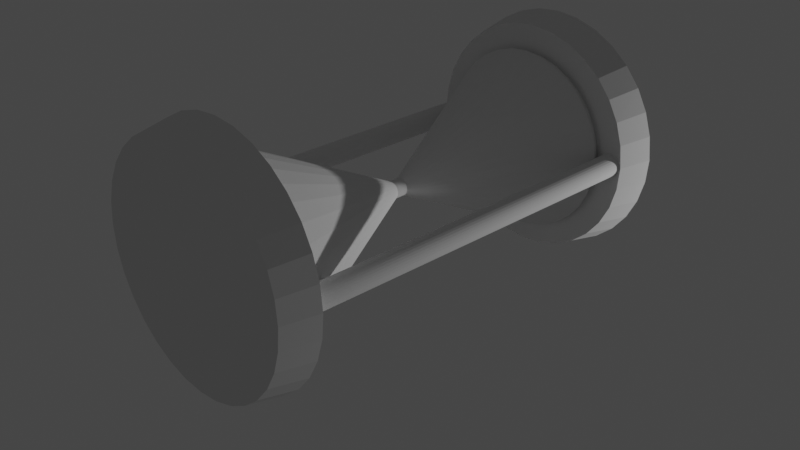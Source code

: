# Source: Stop.blend  (saved by Blender 2.82.7; exported with 4.5.12 LTS)
import bpy
from mathutils import Matrix  # noqa: F401  (used for matrix-valued properties, if any)

bpy.ops.wm.read_factory_settings(use_empty=True)
scene = bpy.context.scene
scene.name = 'Scene'

# ---- collections
col_collection = bpy.data.collections.new('Collection'); scene.collection.children.link(col_collection)

# ---- world
world_world = bpy.data.worlds.new('World'); scene.world = world_world
world_world.use_nodes = True; world_world.node_tree.nodes.clear()
_N = world_world.node_tree.nodes; _L = world_world.node_tree.links
n0 = _N.new('ShaderNodeOutputWorld'); n0.name = 'World Output'; n0.location = (300, 300)
n1 = _N.new('ShaderNodeBackground'); n1.name = 'Background'; n1.location = (10, 300)
n1.inputs[0].default_value = (0.05088, 0.05088, 0.05088, 1.0)
_L.new(n1.outputs[0], n0.inputs[0])
n0.is_active_output = True
world_world.color = (0.05088, 0.05088, 0.05088)
world_world.use_sun_shadow = False
world_world.sun_shadow_jitter_overblur = 0.0

# ---- cameras
cam_camera = bpy.data.cameras.new('Camera')
cam_camera.clip_end = 100.0
cam_camera.ortho_scale = 7.314

# ---- lights
light_light = bpy.data.lights.new('Light', 'POINT')
light_light.transmission_factor = 0.0
light_light.energy = 1000.0
light_light.shadow_soft_size = 0.1
light_light.shadow_maximum_resolution = 0.006
light_light.use_absolute_resolution = True

# ---- meshes
me_cone = bpy.data.meshes.new('Cone')
me_cone.from_pydata([(0.0, -0.9927, -1.007), (0.1951, -0.9928, -0.9881), (0.3827, -0.9932, -0.9312), (0.5556, -0.9939, -0.8388), (0.7071, -0.9948, -0.7144), (0.8315, -0.9959, -0.5629), (0.9239, -0.9972, -0.39), (0.9808, -0.9985, -0.2024), (1.0, -1.0, -0.007319), (0.9808, -1.001, 0.1878), (0.9239, -1.003, 0.3754), (0.8315, -1.004, 0.5482), (0.7071, -1.005, 0.6998), (0.5556, -1.006, 0.8241), (0.3827, -1.007, 0.9165), (0.1951, -1.007, 0.9734), (-3.258e-07, -1.007, 0.9927), (-0.1951, -1.007, 0.9734), (-0.3827, -1.007, 0.9165), (-0.5556, -1.006, 0.8241), (-0.7071, -1.005, 0.6998), (-0.8315, -1.004, 0.5482), (-0.9239, -1.003, 0.3754), (0.0, 1.0, 0.007319), (-0.9808, -1.001, 0.1878), (-1.0, -1.0, -0.007319), (-0.9808, -0.9985, -0.2024), (-0.9239, -0.9972, -0.39), (-0.8315, -0.9959, -0.5629), (-0.7071, -0.9948, -0.7144), (-0.5556, -0.9939, -0.8388), (-0.3827, -0.9932, -0.9312), (-0.1951, -0.9928, -0.9881), (7.451e-09, -1.454, -0.6188), (-1.723e-08, -1.061, -1.008), (0.1951, -1.061, -0.9886), (0.1186, -1.454, -0.6071), (0.3827, -1.062, -0.9317), (0.2327, -1.454, -0.5725), (0.5556, -1.063, -0.8393), (0.3379, -1.455, -0.5163), (0.7071, -1.063, -0.7149), (0.43, -1.455, -0.4407), (0.8315, -1.065, -0.5634), (0.5057, -1.456, -0.3485), (0.9239, -1.066, -0.3905), (0.5619, -1.457, -0.2434), (0.9808, -1.067, -0.2029), (0.5965, -1.458, -0.1293), (1.0, -1.069, -0.007821), (0.6082, -1.459, -0.01067), (0.9808, -1.07, 0.1873), (0.5965, -1.459, 0.108), (0.9239, -1.071, 0.3749), (0.5619, -1.46, 0.2221), (0.8315, -1.073, 0.5477), (0.5057, -1.461, 0.3272), (0.7071, -1.074, 0.6993), (0.43, -1.462, 0.4193), (0.5556, -1.075, 0.8236), (0.3379, -1.462, 0.495), (0.3827, -1.075, 0.916), (0.2327, -1.463, 0.5512), (0.1951, -1.076, 0.9729), (0.1186, -1.463, 0.5858), (-3.431e-07, -1.076, 0.9922), (-7.823e-08, -1.463, 0.5975), (-0.1951, -1.076, 0.9729), (-0.1186, -1.463, 0.5858), (-0.3827, -1.075, 0.916), (-0.2327, -1.463, 0.5512), (-0.5556, -1.075, 0.8236), (-0.3379, -1.462, 0.495), (-0.7071, -1.074, 0.6993), (-0.43, -1.462, 0.4193), (-0.8315, -1.073, 0.5477), (-0.5057, -1.461, 0.3272), (-0.9239, -1.071, 0.3749), (-0.5619, -1.46, 0.2221), (-0.9808, -1.07, 0.1873), (-0.5965, -1.459, 0.108), (-1.0, -1.069, -0.007822), (-0.6082, -1.459, -0.01068), (-0.9808, -1.067, -0.2029), (-0.5965, -1.458, -0.1293), (-0.9239, -1.066, -0.3905), (-0.5619, -1.457, -0.2434), (-0.8315, -1.065, -0.5634), (-0.5057, -1.456, -0.3485), (-0.7071, -1.063, -0.7149), (-0.43, -1.455, -0.4407), (-0.5556, -1.063, -0.8393), (-0.3379, -1.455, -0.5163), (-0.3827, -1.062, -0.9317), (-0.2327, -1.454, -0.5725), (-0.1951, -1.061, -0.9886), (-0.1186, -1.454, -0.6071), (-0.005297, 2.772, -0.9797), (-0.2004, 2.77, -0.9605), (-0.388, 2.769, -0.9036), (-0.5609, 2.767, -0.8112), (-0.7124, 2.766, -0.6869), (-0.8368, 2.764, -0.5354), (-0.9292, 2.762, -0.3625), (-0.9861, 2.76, -0.1749), (-1.005, 2.759, 0.02019), (-0.9861, 2.758, 0.2153), (-0.9292, 2.757, 0.4029), (-0.8368, 2.756, 0.5758), (-0.7124, 2.755, 0.7273), (-0.5609, 2.755, 0.8517), (-0.388, 2.755, 0.9441), (-0.2004, 2.756, 1.001), (-0.005297, 2.757, 1.02), (0.1898, 2.758, 1.001), (0.3774, 2.759, 0.9441), (0.5503, 2.761, 0.8517), (0.7018, 2.763, 0.7273), (0.8262, 2.765, 0.5758), (0.9186, 2.766, 0.4029), (0.005297, 0.7643, 0.005594), (0.9755, 2.768, 0.2154), (0.9947, 2.769, 0.02027), (0.9755, 2.771, -0.1748), (0.9186, 2.772, -0.3624), (0.8262, 2.773, -0.5353), (0.7018, 2.773, -0.6868), (0.5503, 2.773, -0.8112), (0.3774, 2.773, -0.9036), (0.1898, 2.772, -0.9605), (-0.005758, 3.158, -0.7885), (-0.003804, 2.79, -0.9796), (-0.1989, 2.789, -0.9604), (-0.1641, 3.157, -0.7729), (-0.3865, 2.788, -0.9035), (-0.3163, 3.156, -0.7267), (-0.5594, 2.786, -0.8111), (-0.4566, 3.155, -0.6517), (-0.7109, 2.785, -0.6867), (-0.5796, 3.153, -0.5508), (-0.8353, 2.783, -0.5352), (-0.6806, 3.152, -0.4278), (-0.9277, 2.781, -0.3623), (-0.7556, 3.15, -0.2875), (-0.9846, 2.779, -0.1748), (-0.8017, 3.149, -0.1353), (-1.004, 2.778, 0.02033), (-0.8173, 3.148, 0.02304), (-0.9846, 2.777, 0.2154), (-0.8017, 3.147, 0.1814), (-0.9277, 2.775, 0.403), (-0.7556, 3.146, 0.3336), (-0.8353, 2.775, 0.5759), (-0.6806, 3.145, 0.4739), (-0.7109, 2.774, 0.7274), (-0.5796, 3.145, 0.5969), (-0.5594, 2.774, 0.8518), (-0.4566, 3.145, 0.6978), (-0.3865, 2.774, 0.9442), (-0.3163, 3.145, 0.7728), (-0.1989, 2.775, 1.001), (-0.1641, 3.145, 0.819), (-0.003803, 2.776, 1.02), (-0.005758, 3.146, 0.8346), (0.1913, 2.777, 1.001), (0.1526, 3.147, 0.8191), (0.3789, 2.778, 0.9442), (0.3048, 3.148, 0.7729), (0.5518, 2.78, 0.8518), (0.4451, 3.15, 0.6979), (0.7033, 2.782, 0.7275), (0.5681, 3.151, 0.597), (0.8277, 2.784, 0.576), (0.669, 3.152, 0.474), (0.9201, 2.785, 0.4031), (0.744, 3.154, 0.3337), (0.977, 2.787, 0.2155), (0.7902, 3.155, 0.1814), (0.9962, 2.788, 0.02041), (0.8058, 3.156, 0.0231), (0.977, 2.79, -0.1747), (0.7902, 3.157, -0.1352), (0.9201, 2.791, -0.3623), (0.744, 3.158, -0.2875), (0.8277, 2.792, -0.5352), (0.669, 3.159, -0.4278), (0.7033, 2.792, -0.6867), (0.5681, 3.159, -0.5508), (0.5518, 2.792, -0.8111), (0.4451, 3.159, -0.6517), (0.3789, 2.792, -0.9035), (0.3048, 3.159, -0.7267), (0.1913, 2.791, -0.9604), (0.1526, 3.159, -0.7729), (0.0, 0.7754, -0.08621), (0.0, 0.9592, -0.08487), (0.01793, 0.7754, -0.08445), (0.01793, 0.9592, -0.0831), (0.03516, 0.7754, -0.07922), (0.03516, 0.9591, -0.07787), (0.05105, 0.7753, -0.07073), (0.05105, 0.9591, -0.06938), (0.06497, 0.7752, -0.0593), (0.06497, 0.959, -0.05796), (0.0764, 0.7751, -0.04538), (0.0764, 0.9589, -0.04403), (0.08489, 0.775, -0.02949), (0.08489, 0.9588, -0.02815), (0.09012, 0.7749, -0.01226), (0.09012, 0.9586, -0.01091), (0.09189, 0.7747, 0.00567), (0.09189, 0.9585, 0.007015), (0.09012, 0.7746, 0.0236), (0.09012, 0.9584, 0.02494), (0.08489, 0.7745, 0.04083), (0.08489, 0.9583, 0.04218), (0.0764, 0.7744, 0.05672), (0.0764, 0.9581, 0.05806), (0.06497, 0.7743, 0.07064), (0.06497, 0.958, 0.07199), (0.05105, 0.7742, 0.08207), (0.05105, 0.958, 0.08341), (0.03516, 0.7741, 0.09056), (0.03516, 0.9579, 0.09191), (0.01793, 0.7741, 0.09579), (0.01793, 0.9579, 0.09713), (-2.994e-08, 0.7741, 0.09755), (-2.994e-08, 0.9578, 0.0989), (-0.01793, 0.7741, 0.09579), (-0.01793, 0.9579, 0.09713), (-0.03516, 0.7741, 0.09056), (-0.03516, 0.9579, 0.0919), (-0.05105, 0.7742, 0.08207), (-0.05105, 0.958, 0.08341), (-0.06497, 0.7743, 0.07064), (-0.06497, 0.958, 0.07199), (-0.0764, 0.7744, 0.05672), (-0.0764, 0.9581, 0.05806), (-0.08489, 0.7745, 0.04083), (-0.08489, 0.9583, 0.04218), (-0.09012, 0.7746, 0.0236), (-0.09012, 0.9584, 0.02494), (-0.09189, 0.7747, 0.00567), (-0.09189, 0.9585, 0.007015), (-0.09012, 0.7749, -0.01226), (-0.09012, 0.9586, -0.01091), (-0.08489, 0.775, -0.02949), (-0.08489, 0.9588, -0.02815), (-0.0764, 0.7751, -0.04538), (-0.0764, 0.9589, -0.04403), (-0.06497, 0.7752, -0.0593), (-0.06497, 0.959, -0.05796), (-0.05105, 0.7753, -0.07073), (-0.05105, 0.9591, -0.06938), (-0.03516, 0.7754, -0.07922), (-0.03516, 0.9591, -0.07787), (-0.01793, 0.7754, -0.08445), (-0.01793, 0.9592, -0.0831), (-1.378e-08, -1.566, -1.269), (-1.65e-08, -1.168, -1.344), (0.2453, -1.567, -1.245), (0.2604, -1.168, -1.318), (0.4812, -1.567, -1.173), (0.5109, -1.169, -1.242), (0.6986, -1.568, -1.057), (0.7417, -1.17, -1.119), (0.8891, -1.569, -0.9006), (0.944, -1.171, -0.9526), (1.045, -1.57, -0.7101), (1.11, -1.172, -0.7503), (1.162, -1.572, -0.4927), (1.233, -1.174, -0.5195), (1.233, -1.574, -0.2568), (1.309, -1.176, -0.2691), (1.257, -1.576, -0.01153), (1.335, -1.178, -0.008621), (1.233, -1.577, 0.2338), (1.309, -1.18, 0.2518), (1.162, -1.579, 0.4696), (1.233, -1.182, 0.5023), (1.045, -1.581, 0.687), (1.11, -1.183, 0.7331), (0.8891, -1.582, 0.8776), (0.944, -1.185, 0.9354), (0.6986, -1.583, 1.034), (0.7417, -1.186, 1.101), (0.4812, -1.584, 1.15), (0.5109, -1.187, 1.225), (0.2453, -1.585, 1.222), (0.2604, -1.187, 1.301), (-4.235e-07, -1.585, 1.246), (-4.515e-07, -1.188, 1.326), (-0.2453, -1.585, 1.222), (-0.2605, -1.187, 1.301), (-0.4812, -1.584, 1.15), (-0.5109, -1.187, 1.225), (-0.6986, -1.583, 1.034), (-0.7417, -1.186, 1.101), (-0.8891, -1.582, 0.8776), (-0.944, -1.185, 0.9354), (-1.045, -1.581, 0.687), (-1.11, -1.183, 0.7331), (-1.162, -1.579, 0.4696), (-1.233, -1.182, 0.5023), (-1.233, -1.577, 0.2338), (-1.309, -1.18, 0.2518), (-1.257, -1.576, -0.01153), (-1.335, -1.178, -0.008622), (-1.233, -1.574, -0.2568), (-1.309, -1.176, -0.2691), (-1.162, -1.572, -0.4927), (-1.233, -1.174, -0.5195), (-1.045, -1.57, -0.7101), (-1.11, -1.172, -0.7503), (-0.8891, -1.569, -0.9006), (-0.944, -1.171, -0.9526), (-0.6986, -1.568, -1.057), (-0.7417, -1.17, -1.119), (-0.4812, -1.567, -1.173), (-0.5109, -1.169, -1.242), (-0.2453, -1.567, -1.245), (-0.2604, -1.168, -1.318), (1.114, -1.214, -0.1315), (1.114, 3.017, -0.1005), (1.138, -1.214, -0.1291), (1.138, 3.017, -0.09818), (1.161, -1.214, -0.1222), (1.161, 3.017, -0.0912), (1.182, -1.214, -0.1108), (1.182, 3.017, -0.07987), (1.201, -1.215, -0.09559), (1.201, 3.017, -0.06462), (1.216, -1.215, -0.07701), (1.216, 3.017, -0.04604), (1.227, -1.215, -0.05581), (1.227, 3.016, -0.02485), (1.234, -1.215, -0.03281), (1.234, 3.016, -0.001846), (1.237, -1.215, -0.008894), (1.237, 3.016, 0.02207), (1.234, -1.215, 0.01503), (1.234, 3.016, 0.04599), (1.227, -1.216, 0.03803), (1.227, 3.016, 0.06899), (1.216, -1.216, 0.05922), (1.216, 3.016, 0.09019), (1.201, -1.216, 0.0778), (1.201, 3.015, 0.1088), (1.182, -1.216, 0.09305), (1.182, 3.015, 0.124), (1.161, -1.216, 0.1044), (1.161, 3.015, 0.1353), (1.138, -1.216, 0.1114), (1.138, 3.015, 0.1423), (1.114, -1.216, 0.1137), (1.114, 3.015, 0.1447), (1.09, -1.216, 0.1114), (1.09, 3.015, 0.1423), (1.067, -1.216, 0.1044), (1.067, 3.015, 0.1353), (1.046, -1.216, 0.09305), (1.046, 3.015, 0.124), (1.027, -1.216, 0.0778), (1.027, 3.015, 0.1088), (1.012, -1.216, 0.05922), (1.012, 3.016, 0.09019), (1.001, -1.216, 0.03803), (1.001, 3.016, 0.06899), (0.9938, -1.215, 0.01503), (0.9938, 3.016, 0.04599), (0.9915, -1.215, -0.008894), (0.9915, 3.016, 0.02207), (0.9938, -1.215, -0.03281), (0.9938, 3.016, -0.001846), (1.001, -1.215, -0.05581), (1.001, 3.016, -0.02485), (1.012, -1.215, -0.07701), (1.012, 3.017, -0.04604), (1.027, -1.215, -0.09559), (1.027, 3.017, -0.06462), (1.046, -1.214, -0.1108), (1.046, 3.017, -0.07987), (1.067, -1.214, -0.1222), (1.067, 3.017, -0.0912), (1.09, -1.214, -0.1291), (1.09, 3.017, -0.09818), (-1.105, -1.214, -0.1315), (-1.105, 3.017, -0.1005), (-1.081, -1.214, -0.1291), (-1.081, 3.017, -0.09818), (-1.058, -1.214, -0.1222), (-1.058, 3.017, -0.0912), (-1.037, -1.214, -0.1108), (-1.037, 3.017, -0.07987), (-1.019, -1.215, -0.09559), (-1.019, 3.017, -0.06462), (-1.003, -1.215, -0.07701), (-1.003, 3.017, -0.04604), (-0.992, -1.215, -0.05581), (-0.992, 3.016, -0.02485), (-0.985, -1.215, -0.03281), (-0.985, 3.016, -0.001846), (-0.9827, -1.215, -0.008894), (-0.9827, 3.016, 0.02207), (-0.985, -1.215, 0.01503), (-0.985, 3.016, 0.04599), (-0.992, -1.216, 0.03803), (-0.992, 3.016, 0.06899), (-1.003, -1.216, 0.05922), (-1.003, 3.016, 0.09019), (-1.019, -1.216, 0.0778), (-1.019, 3.015, 0.1088), (-1.037, -1.216, 0.09305), (-1.037, 3.015, 0.124), (-1.058, -1.216, 0.1044), (-1.058, 3.015, 0.1353), (-1.081, -1.216, 0.1114), (-1.081, 3.015, 0.1423), (-1.105, -1.216, 0.1137), (-1.105, 3.015, 0.1447), (-1.129, -1.216, 0.1114), (-1.129, 3.015, 0.1423), (-1.152, -1.216, 0.1044), (-1.152, 3.015, 0.1353), (-1.173, -1.216, 0.09305), (-1.173, 3.015, 0.124), (-1.192, -1.216, 0.0778), (-1.192, 3.015, 0.1088), (-1.207, -1.216, 0.05922), (-1.207, 3.016, 0.09019), (-1.219, -1.216, 0.03803), (-1.219, 3.016, 0.06899), (-1.226, -1.215, 0.01503), (-1.226, 3.016, 0.04599), (-1.228, -1.215, -0.008894), (-1.228, 3.016, 0.02207), (-1.226, -1.215, -0.03281), (-1.226, 3.016, -0.001846), (-1.219, -1.215, -0.05581), (-1.219, 3.016, -0.02485), (-1.207, -1.215, -0.07701), (-1.207, 3.017, -0.04604), (-1.192, -1.215, -0.09559), (-1.192, 3.017, -0.06462), (-1.173, -1.214, -0.1108), (-1.173, 3.017, -0.07987), (-1.152, -1.214, -0.1222), (-1.152, 3.017, -0.0912), (-1.129, -1.214, -0.1291), (-1.129, 3.017, -0.09818), (-1.378e-08, 2.882, -1.236), (-1.65e-08, 3.281, -1.311), (0.2453, 2.882, -1.212), (0.2604, 3.281, -1.285), (0.4812, 2.882, -1.141), (0.5109, 3.28, -1.209), (0.6986, 2.881, -1.024), (0.7417, 3.279, -1.086), (0.8891, 2.88, -0.8681), (0.944, 3.278, -0.92), (1.045, 2.878, -0.6775), (1.11, 3.276, -0.7177), (1.162, 2.877, -0.4601), (1.233, 3.275, -0.4869), (1.233, 2.875, -0.2243), (1.309, 3.273, -0.2365), (1.257, 2.873, 0.02103), (1.335, 3.271, 0.02394), (1.233, 2.871, 0.2663), (1.309, 3.269, 0.2844), (1.162, 2.87, 0.5022), (1.233, 3.267, 0.5348), (1.045, 2.868, 0.7196), (1.11, 3.266, 0.7656), (0.8891, 2.867, 0.9101), (0.944, 3.264, 0.9679), (0.6986, 2.866, 1.066), (0.7417, 3.263, 1.134), (0.4812, 2.865, 1.183), (0.5109, 3.262, 1.257), (0.2453, 2.864, 1.254), (0.2604, 3.261, 1.333), (-4.235e-07, 2.864, 1.278), (-4.515e-07, 3.261, 1.359), (-0.2453, 2.864, 1.254), (-0.2605, 3.261, 1.333), (-0.4812, 2.865, 1.183), (-0.5109, 3.262, 1.257), (-0.6986, 2.866, 1.066), (-0.7417, 3.263, 1.134), (-0.8891, 2.867, 0.9101), (-0.944, 3.264, 0.9679), (-1.045, 2.868, 0.7196), (-1.11, 3.266, 0.7656), (-1.162, 2.87, 0.5022), (-1.233, 3.267, 0.5348), (-1.233, 2.871, 0.2663), (-1.309, 3.269, 0.2844), (-1.257, 2.873, 0.02103), (-1.335, 3.271, 0.02394), (-1.233, 2.875, -0.2243), (-1.309, 3.273, -0.2365), (-1.162, 2.877, -0.4601), (-1.233, 3.275, -0.4869), (-1.045, 2.878, -0.6775), (-1.11, 3.276, -0.7177), (-0.8891, 2.88, -0.8681), (-0.944, 3.278, -0.92), (-0.6986, 2.881, -1.024), (-0.7417, 3.279, -1.086), (-0.4812, 2.882, -1.141), (-0.5109, 3.28, -1.209), (-0.2453, 2.882, -1.212), (-0.2604, 3.281, -1.285)], [], [(0, 23, 1), (1, 23, 2), (2, 23, 3), (3, 23, 4), (4, 23, 5), (5, 23, 6), (6, 23, 7), (7, 23, 8), (8, 23, 9), (9, 23, 10), (10, 23, 11), (11, 23, 12), (12, 23, 13), (13, 23, 14), (14, 23, 15), (15, 23, 16), (16, 23, 17), (17, 23, 18), (18, 23, 19), (19, 23, 20), (20, 23, 21), (21, 23, 22), (22, 23, 24), (24, 23, 25), (25, 23, 26), (26, 23, 27), (27, 23, 28), (28, 23, 29), (29, 23, 30), (30, 23, 31), (31, 23, 32), (32, 23, 0), (15, 16, 65, 63), (32, 0, 34, 95), (29, 30, 91, 89), (22, 24, 79, 77), (2, 3, 39, 37), (9, 10, 53, 51), (16, 17, 67, 65), (30, 31, 93, 91), (3, 4, 41, 39), (10, 11, 55, 53), (24, 25, 81, 79), (17, 18, 69, 67), (31, 32, 95, 93), (4, 5, 43, 41), (11, 12, 57, 55), (25, 26, 83, 81), (18, 19, 71, 69), (5, 6, 45, 43), (1, 2, 37, 35), (12, 13, 59, 57), (26, 27, 85, 83), (19, 20, 73, 71), (6, 7, 47, 45), (13, 14, 61, 59), (27, 28, 87, 85), (20, 21, 75, 73), (7, 8, 49, 47), (33, 36, 38, 40, 42, 44, 46, 48, 50, 52, 54, 56, 58, 60, 62, 64, 66, 68, 70, 72, 74, 76, 78, 80, 82, 84, 86, 88, 90, 92, 94, 96), (14, 15, 63, 61), (28, 29, 89, 87), (21, 22, 77, 75), (8, 9, 51, 49), (34, 35, 36, 33), (35, 37, 38, 36), (37, 39, 40, 38), (39, 41, 42, 40), (41, 43, 44, 42), (43, 45, 46, 44), (45, 47, 48, 46), (47, 49, 50, 48), (49, 51, 52, 50), (51, 53, 54, 52), (53, 55, 56, 54), (55, 57, 58, 56), (57, 59, 60, 58), (59, 61, 62, 60), (61, 63, 64, 62), (63, 65, 66, 64), (65, 67, 68, 66), (67, 69, 70, 68), (69, 71, 72, 70), (71, 73, 74, 72), (73, 75, 76, 74), (75, 77, 78, 76), (77, 79, 80, 78), (79, 81, 82, 80), (81, 83, 84, 82), (83, 85, 86, 84), (85, 87, 88, 86), (87, 89, 90, 88), (89, 91, 92, 90), (91, 93, 94, 92), (93, 95, 96, 94), (95, 34, 33, 96), (0, 1, 35, 34), (97, 120, 98), (98, 120, 99), (99, 120, 100), (100, 120, 101), (101, 120, 102), (102, 120, 103), (103, 120, 104), (104, 120, 105), (105, 120, 106), (106, 120, 107), (107, 120, 108), (108, 120, 109), (109, 120, 110), (110, 120, 111), (111, 120, 112), (112, 120, 113), (113, 120, 114), (114, 120, 115), (115, 120, 116), (116, 120, 117), (117, 120, 118), (118, 120, 119), (119, 120, 121), (121, 120, 122), (122, 120, 123), (123, 120, 124), (124, 120, 125), (125, 120, 126), (126, 120, 127), (127, 120, 128), (128, 120, 129), (129, 120, 97), (112, 113, 162, 160), (129, 97, 131, 192), (126, 127, 188, 186), (119, 121, 176, 174), (99, 100, 136, 134), (106, 107, 150, 148), (113, 114, 164, 162), (127, 128, 190, 188), (100, 101, 138, 136), (107, 108, 152, 150), (121, 122, 178, 176), (114, 115, 166, 164), (128, 129, 192, 190), (101, 102, 140, 138), (108, 109, 154, 152), (122, 123, 180, 178), (115, 116, 168, 166), (102, 103, 142, 140), (98, 99, 134, 132), (109, 110, 156, 154), (123, 124, 182, 180), (116, 117, 170, 168), (103, 104, 144, 142), (110, 111, 158, 156), (124, 125, 184, 182), (117, 118, 172, 170), (104, 105, 146, 144), (130, 133, 135, 137, 139, 141, 143, 145, 147, 149, 151, 153, 155, 157, 159, 161, 163, 165, 167, 169, 171, 173, 175, 177, 179, 181, 183, 185, 187, 189, 191, 193), (111, 112, 160, 158), (125, 126, 186, 184), (118, 119, 174, 172), (105, 106, 148, 146), (131, 132, 133, 130), (132, 134, 135, 133), (134, 136, 137, 135), (136, 138, 139, 137), (138, 140, 141, 139), (140, 142, 143, 141), (142, 144, 145, 143), (144, 146, 147, 145), (146, 148, 149, 147), (148, 150, 151, 149), (150, 152, 153, 151), (152, 154, 155, 153), (154, 156, 157, 155), (156, 158, 159, 157), (158, 160, 161, 159), (160, 162, 163, 161), (162, 164, 165, 163), (164, 166, 167, 165), (166, 168, 169, 167), (168, 170, 171, 169), (170, 172, 173, 171), (172, 174, 175, 173), (174, 176, 177, 175), (176, 178, 179, 177), (178, 180, 181, 179), (180, 182, 183, 181), (182, 184, 185, 183), (184, 186, 187, 185), (186, 188, 189, 187), (188, 190, 191, 189), (190, 192, 193, 191), (192, 131, 130, 193), (97, 98, 132, 131), (194, 195, 197, 196), (196, 197, 199, 198), (198, 199, 201, 200), (200, 201, 203, 202), (202, 203, 205, 204), (204, 205, 207, 206), (206, 207, 209, 208), (208, 209, 211, 210), (210, 211, 213, 212), (212, 213, 215, 214), (214, 215, 217, 216), (216, 217, 219, 218), (218, 219, 221, 220), (220, 221, 223, 222), (222, 223, 225, 224), (224, 225, 227, 226), (226, 227, 229, 228), (228, 229, 231, 230), (230, 231, 233, 232), (232, 233, 235, 234), (234, 235, 237, 236), (236, 237, 239, 238), (238, 239, 241, 240), (240, 241, 243, 242), (242, 243, 245, 244), (244, 245, 247, 246), (246, 247, 249, 248), (248, 249, 251, 250), (250, 251, 253, 252), (252, 253, 255, 254), (197, 195, 257, 255, 253, 251, 249, 247, 245, 243, 241, 239, 237, 235, 233, 231, 229, 227, 225, 223, 221, 219, 217, 215, 213, 211, 209, 207, 205, 203, 201, 199), (254, 255, 257, 256), (256, 257, 195, 194), (194, 196, 198, 200, 202, 204, 206, 208, 210, 212, 214, 216, 218, 220, 222, 224, 226, 228, 230, 232, 234, 236, 238, 240, 242, 244, 246, 248, 250, 252, 254, 256), (258, 259, 261, 260), (260, 261, 263, 262), (262, 263, 265, 264), (264, 265, 267, 266), (266, 267, 269, 268), (268, 269, 271, 270), (270, 271, 273, 272), (272, 273, 275, 274), (274, 275, 277, 276), (276, 277, 279, 278), (278, 279, 281, 280), (280, 281, 283, 282), (282, 283, 285, 284), (284, 285, 287, 286), (286, 287, 289, 288), (288, 289, 291, 290), (290, 291, 293, 292), (292, 293, 295, 294), (294, 295, 297, 296), (296, 297, 299, 298), (298, 299, 301, 300), (300, 301, 303, 302), (302, 303, 305, 304), (304, 305, 307, 306), (306, 307, 309, 308), (308, 309, 311, 310), (310, 311, 313, 312), (312, 313, 315, 314), (314, 315, 317, 316), (316, 317, 319, 318), (261, 259, 321, 319, 317, 315, 313, 311, 309, 307, 305, 303, 301, 299, 297, 295, 293, 291, 289, 287, 285, 283, 281, 279, 277, 275, 273, 271, 269, 267, 265, 263), (318, 319, 321, 320), (320, 321, 259, 258), (258, 260, 262, 264, 266, 268, 270, 272, 274, 276, 278, 280, 282, 284, 286, 288, 290, 292, 294, 296, 298, 300, 302, 304, 306, 308, 310, 312, 314, 316, 318, 320), (322, 323, 325, 324), (324, 325, 327, 326), (326, 327, 329, 328), (328, 329, 331, 330), (330, 331, 333, 332), (332, 333, 335, 334), (334, 335, 337, 336), (336, 337, 339, 338), (338, 339, 341, 340), (340, 341, 343, 342), (342, 343, 345, 344), (344, 345, 347, 346), (346, 347, 349, 348), (348, 349, 351, 350), (350, 351, 353, 352), (352, 353, 355, 354), (354, 355, 357, 356), (356, 357, 359, 358), (358, 359, 361, 360), (360, 361, 363, 362), (362, 363, 365, 364), (364, 365, 367, 366), (366, 367, 369, 368), (368, 369, 371, 370), (370, 371, 373, 372), (372, 373, 375, 374), (374, 375, 377, 376), (376, 377, 379, 378), (378, 379, 381, 380), (380, 381, 383, 382), (325, 323, 385, 383, 381, 379, 377, 375, 373, 371, 369, 367, 365, 363, 361, 359, 357, 355, 353, 351, 349, 347, 345, 343, 341, 339, 337, 335, 333, 331, 329, 327), (382, 383, 385, 384), (384, 385, 323, 322), (322, 324, 326, 328, 330, 332, 334, 336, 338, 340, 342, 344, 346, 348, 350, 352, 354, 356, 358, 360, 362, 364, 366, 368, 370, 372, 374, 376, 378, 380, 382, 384), (386, 387, 389, 388), (388, 389, 391, 390), (390, 391, 393, 392), (392, 393, 395, 394), (394, 395, 397, 396), (396, 397, 399, 398), (398, 399, 401, 400), (400, 401, 403, 402), (402, 403, 405, 404), (404, 405, 407, 406), (406, 407, 409, 408), (408, 409, 411, 410), (410, 411, 413, 412), (412, 413, 415, 414), (414, 415, 417, 416), (416, 417, 419, 418), (418, 419, 421, 420), (420, 421, 423, 422), (422, 423, 425, 424), (424, 425, 427, 426), (426, 427, 429, 428), (428, 429, 431, 430), (430, 431, 433, 432), (432, 433, 435, 434), (434, 435, 437, 436), (436, 437, 439, 438), (438, 439, 441, 440), (440, 441, 443, 442), (442, 443, 445, 444), (444, 445, 447, 446), (389, 387, 449, 447, 445, 443, 441, 439, 437, 435, 433, 431, 429, 427, 425, 423, 421, 419, 417, 415, 413, 411, 409, 407, 405, 403, 401, 399, 397, 395, 393, 391), (446, 447, 449, 448), (448, 449, 387, 386), (386, 388, 390, 392, 394, 396, 398, 400, 402, 404, 406, 408, 410, 412, 414, 416, 418, 420, 422, 424, 426, 428, 430, 432, 434, 436, 438, 440, 442, 444, 446, 448), (450, 451, 453, 452), (452, 453, 455, 454), (454, 455, 457, 456), (456, 457, 459, 458), (458, 459, 461, 460), (460, 461, 463, 462), (462, 463, 465, 464), (464, 465, 467, 466), (466, 467, 469, 468), (468, 469, 471, 470), (470, 471, 473, 472), (472, 473, 475, 474), (474, 475, 477, 476), (476, 477, 479, 478), (478, 479, 481, 480), (480, 481, 483, 482), (482, 483, 485, 484), (484, 485, 487, 486), (486, 487, 489, 488), (488, 489, 491, 490), (490, 491, 493, 492), (492, 493, 495, 494), (494, 495, 497, 496), (496, 497, 499, 498), (498, 499, 501, 500), (500, 501, 503, 502), (502, 503, 505, 504), (504, 505, 507, 506), (506, 507, 509, 508), (508, 509, 511, 510), (453, 451, 513, 511, 509, 507, 505, 503, 501, 499, 497, 495, 493, 491, 489, 487, 485, 483, 481, 479, 477, 475, 473, 471, 469, 467, 465, 463, 461, 459, 457, 455), (510, 511, 513, 512), (512, 513, 451, 450), (450, 452, 454, 456, 458, 460, 462, 464, 466, 468, 470, 472, 474, 476, 478, 480, 482, 484, 486, 488, 490, 492, 494, 496, 498, 500, 502, 504, 506, 508, 510, 512)])
_uv = me_cone.uv_layers.new(name='UVMap')
_uv.uv.foreach_set('vector', [0.25, 0.49, 0.25, 0.25, 0.2968, 0.4854, 0.2968, 0.4854, 0.25, 0.25, 0.3418, 0.4717, 0.3418, 0.4717, 0.25, 0.25, 0.3833, 0.4496, 0.3833, 0.4496, 0.25, 0.25, 0.4197, 0.4197, 0.4197, 0.4197, 0.25, 0.25, 0.4496, 0.3833, 0.4496, 0.3833, 0.25, 0.25, 0.4717, 0.3418, 0.4717, 0.3418, 0.25, 0.25, 0.4854, 0.2968, 0.4854, 0.2968, 0.25, 0.25, 0.49, 0.25, 0.49, 0.25, 0.25, 0.25, 0.4854, 0.2032, 0.4854, 0.2032, 0.25, 0.25, 0.4717, 0.1582, 0.4717, 0.1582, 0.25, 0.25, 0.4496, 0.1167, 0.4496, 0.1167, 0.25, 0.25, 0.4197, 0.08029, 0.4197, 0.08029, 0.25, 0.25, 0.3833, 0.05045, 0.3833, 0.05045, 0.25, 0.25, 0.3418, 0.02827, 0.3418, 0.02827, 0.25, 0.25, 0.2968, 0.01461, 0.2968, 0.01461, 0.25, 0.25, 0.25, 0.01, 0.25, 0.01, 0.25, 0.25, 0.2032, 0.01461, 0.2032, 0.01461, 0.25, 0.25, 0.1582, 0.02827, 0.1582, 0.02827, 0.25, 0.25, 0.1167, 0.05045, 0.1167, 0.05045, 0.25, 0.25, 0.08029, 0.08029, 0.08029, 0.08029, 0.25, 0.25, 0.05045, 0.1167, 0.05045, 0.1167, 0.25, 0.25, 0.02827, 0.1582, 0.02827, 0.1582, 0.25, 0.25, 0.01461, 0.2032, 0.01461, 0.2032, 0.25, 0.25, 0.01, 0.25, 0.01, 0.25, 0.25, 0.25, 0.01461, 0.2968, 0.01461, 0.2968, 0.25, 0.25, 0.02827, 0.3418, 0.02827, 0.3418, 0.25, 0.25, 0.05045, 0.3833, 0.05045, 0.3833, 0.25, 0.25, 0.08029, 0.4197, 0.08029, 0.4197, 0.25, 0.25, 0.1167, 0.4496, 0.1167, 0.4496, 0.25, 0.25, 0.1582, 0.4717, 0.1582, 0.4717, 0.25, 0.25, 0.2032, 0.4854, 0.2032, 0.4854, 0.25, 0.25, 0.25, 0.49, 0.2968, 0.01461, 0.25, 0.01, 0.25, 0.01, 0.2968, 0.01461, 0.2032, 0.4854, 0.25, 0.49, 0.25, 0.49, 0.2032, 0.4854, 0.08029, 0.4197, 0.1167, 0.4496, 0.1167, 0.4496, 0.08029, 0.4197, 0.02827, 0.1582, 0.01461, 0.2032, 0.01461, 0.2032, 0.02827, 0.1582, 0.3418, 0.4717, 0.3833, 0.4496, 0.3833, 0.4496, 0.3418, 0.4717, 0.4854, 0.2032, 0.4717, 0.1582, 0.4717, 0.1582, 0.4854, 0.2032, 0.25, 0.01, 0.2032, 0.01461, 0.2032, 0.01461, 0.25, 0.01, 0.1167, 0.4496, 0.1582, 0.4717, 0.1582, 0.4717, 0.1167, 0.4496, 0.3833, 0.4496, 0.4197, 0.4197, 0.4197, 0.4197, 0.3833, 0.4496, 0.4717, 0.1582, 0.4496, 0.1167, 0.4496, 0.1167, 0.4717, 0.1582, 0.01461, 0.2032, 0.01, 0.25, 0.01, 0.25, 0.01461, 0.2032, 0.2032, 0.01461, 0.1582, 0.02827, 0.1582, 0.02827, 0.2032, 0.01461, 0.1582, 0.4717, 0.2032, 0.4854, 0.2032, 0.4854, 0.1582, 0.4717, 0.4197, 0.4197, 0.4496, 0.3833, 0.4496, 0.3833, 0.4197, 0.4197, 0.4496, 0.1167, 0.4197, 0.08029, 0.4197, 0.08029, 0.4496, 0.1167, 0.01, 0.25, 0.01461, 0.2968, 0.01461, 0.2968, 0.01, 0.25, 0.1582, 0.02827, 0.1167, 0.05045, 0.1167, 0.05045, 0.1582, 0.02827, 0.4496, 0.3833, 0.4717, 0.3418, 0.4717, 0.3418, 0.4496, 0.3833, 0.2968, 0.4854, 0.3418, 0.4717, 0.3418, 0.4717, 0.2968, 0.4854, 0.4197, 0.08029, 0.3833, 0.05045, 0.3833, 0.05045, 0.4197, 0.08029, 0.01461, 0.2968, 0.02827, 0.3418, 0.02827, 0.3418, 0.01461, 0.2968, 0.1167, 0.05045, 0.08029, 0.08029, 0.08029, 0.08029, 0.1167, 0.05045, 0.4717, 0.3418, 0.4854, 0.2968, 0.4854, 0.2968, 0.4717, 0.3418, 0.3833, 0.05045, 0.3418, 0.02827, 0.3418, 0.02827, 0.3833, 0.05045, 0.02827, 0.3418, 0.05045, 0.3833, 0.05045, 0.3833, 0.02827, 0.3418, 0.08029, 0.08029, 0.05045, 0.1167, 0.05045, 0.1167, 0.08029, 0.08029, 0.4854, 0.2968, 0.49, 0.25, 0.49, 0.25, 0.4854, 0.2968, 0.75, 0.396, 0.7785, 0.3932, 0.8059, 0.3848, 0.8311, 0.3714, 0.8532, 0.3532, 0.8714, 0.3311, 0.8848, 0.3059, 0.8932, 0.2785, 0.896, 0.25, 0.8932, 0.2215, 0.8848, 0.1941, 0.8714, 0.1689, 0.8532, 0.1468, 0.8311, 0.1286, 0.8059, 0.1152, 0.7785, 0.1068, 0.75, 0.104, 0.7215, 0.1068, 0.6941, 0.1152, 0.6689, 0.1286, 0.6468, 0.1468, 0.6286, 0.1689, 0.6152, 0.1941, 0.6068, 0.2215, 0.604, 0.25, 0.6068, 0.2785, 0.6152, 0.3059, 0.6286, 0.3311, 0.6468, 0.3532, 0.6689, 0.3714, 0.6941, 0.3848, 0.7215, 0.3932, 0.3418, 0.02827, 0.2968, 0.01461, 0.2968, 0.01461, 0.3418, 0.02827, 0.05045, 0.3833, 0.08029, 0.4197, 0.08029, 0.4197, 0.05045, 0.3833, 0.05045, 0.1167, 0.02827, 0.1582, 0.02827, 0.1582, 0.05045, 0.1167, 0.49, 0.25, 0.4854, 0.2032, 0.4854, 0.2032, 0.49, 0.25, 0.25, 0.49, 0.2968, 0.4854, 0.2876, 0.4863, 0.2592, 0.4891, 0.2968, 0.4854, 0.3418, 0.4717, 0.333, 0.4744, 0.3056, 0.4827, 0.3418, 0.4717, 0.3833, 0.4496, 0.3752, 0.4539, 0.35, 0.4674, 0.3833, 0.4496, 0.4197, 0.4197, 0.4126, 0.4256, 0.3905, 0.4437, 0.4197, 0.4197, 0.4496, 0.3833, 0.4437, 0.3905, 0.4256, 0.4126, 0.4496, 0.3833, 0.4717, 0.3418, 0.4674, 0.35, 0.4539, 0.3752, 0.4717, 0.3418, 0.4854, 0.2968, 0.4827, 0.3056, 0.4744, 0.333, 0.4854, 0.2968, 0.49, 0.25, 0.4891, 0.2592, 0.4863, 0.2876, 0.49, 0.25, 0.4854, 0.2032, 0.4863, 0.2124, 0.4891, 0.2408, 0.4854, 0.2032, 0.4717, 0.1582, 0.4744, 0.167, 0.4827, 0.1944, 0.4717, 0.1582, 0.4496, 0.1167, 0.4539, 0.1248, 0.4674, 0.15, 0.4496, 0.1167, 0.4197, 0.08029, 0.4256, 0.08742, 0.4437, 0.1095, 0.4197, 0.08029, 0.3833, 0.05045, 0.3905, 0.05629, 0.4126, 0.07445, 0.3833, 0.05045, 0.3418, 0.02827, 0.35, 0.03261, 0.3752, 0.0461, 0.3418, 0.02827, 0.2968, 0.01461, 0.3056, 0.01729, 0.333, 0.02559, 0.2968, 0.01461, 0.25, 0.01, 0.2592, 0.0109, 0.2876, 0.01371, 0.25, 0.01, 0.2032, 0.01461, 0.2124, 0.01371, 0.2408, 0.0109, 0.2032, 0.01461, 0.1582, 0.02827, 0.167, 0.02559, 0.1944, 0.01729, 0.1582, 0.02827, 0.1167, 0.05045, 0.1248, 0.0461, 0.15, 0.03261, 0.1167, 0.05045, 0.08029, 0.08029, 0.08742, 0.07445, 0.1095, 0.0563, 0.08029, 0.08029, 0.05045, 0.1167, 0.05629, 0.1095, 0.07445, 0.08742, 0.05045, 0.1167, 0.02827, 0.1582, 0.03261, 0.15, 0.0461, 0.1248, 0.02827, 0.1582, 0.01461, 0.2032, 0.01729, 0.1944, 0.02559, 0.167, 0.01461, 0.2032, 0.01, 0.25, 0.0109, 0.2408, 0.01371, 0.2124, 0.01, 0.25, 0.01461, 0.2968, 0.01371, 0.2876, 0.0109, 0.2592, 0.01461, 0.2968, 0.02827, 0.3418, 0.02559, 0.333, 0.01729, 0.3056, 0.02827, 0.3418, 0.05045, 0.3833, 0.0461, 0.3752, 0.03261, 0.35, 0.05045, 0.3833, 0.08029, 0.4197, 0.07445, 0.4126, 0.0563, 0.3905, 0.08029, 0.4197, 0.1167, 0.4496, 0.1095, 0.4437, 0.08742, 0.4256, 0.1167, 0.4496, 0.1582, 0.4717, 0.15, 0.4674, 0.1248, 0.4539, 0.1582, 0.4717, 0.2032, 0.4854, 0.1944, 0.4827, 0.167, 0.4744, 0.2032, 0.4854, 0.25, 0.49, 0.2408, 0.4891, 0.2124, 0.4863, 0.25, 0.49, 0.2968, 0.4854, 0.2968, 0.4854, 0.25, 0.49, 0.25, 0.49, 0.25, 0.25, 0.2968, 0.4854, 0.2968, 0.4854, 0.25, 0.25, 0.3418, 0.4717, 0.3418, 0.4717, 0.25, 0.25, 0.3833, 0.4496, 0.3833, 0.4496, 0.25, 0.25, 0.4197, 0.4197, 0.4197, 0.4197, 0.25, 0.25, 0.4496, 0.3833, 0.4496, 0.3833, 0.25, 0.25, 0.4717, 0.3418, 0.4717, 0.3418, 0.25, 0.25, 0.4854, 0.2968, 0.4854, 0.2968, 0.25, 0.25, 0.49, 0.25, 0.49, 0.25, 0.25, 0.25, 0.4854, 0.2032, 0.4854, 0.2032, 0.25, 0.25, 0.4717, 0.1582, 0.4717, 0.1582, 0.25, 0.25, 0.4496, 0.1167, 0.4496, 0.1167, 0.25, 0.25, 0.4197, 0.08029, 0.4197, 0.08029, 0.25, 0.25, 0.3833, 0.05045, 0.3833, 0.05045, 0.25, 0.25, 0.3418, 0.02827, 0.3418, 0.02827, 0.25, 0.25, 0.2968, 0.01461, 0.2968, 0.01461, 0.25, 0.25, 0.25, 0.01, 0.25, 0.01, 0.25, 0.25, 0.2032, 0.01461, 0.2032, 0.01461, 0.25, 0.25, 0.1582, 0.02827, 0.1582, 0.02827, 0.25, 0.25, 0.1167, 0.05045, 0.1167, 0.05045, 0.25, 0.25, 0.08029, 0.08029, 0.08029, 0.08029, 0.25, 0.25, 0.05045, 0.1167, 0.05045, 0.1167, 0.25, 0.25, 0.02827, 0.1582, 0.02827, 0.1582, 0.25, 0.25, 0.01461, 0.2032, 0.01461, 0.2032, 0.25, 0.25, 0.01, 0.25, 0.01, 0.25, 0.25, 0.25, 0.01461, 0.2968, 0.01461, 0.2968, 0.25, 0.25, 0.02827, 0.3418, 0.02827, 0.3418, 0.25, 0.25, 0.05045, 0.3833, 0.05045, 0.3833, 0.25, 0.25, 0.08029, 0.4197, 0.08029, 0.4197, 0.25, 0.25, 0.1167, 0.4496, 0.1167, 0.4496, 0.25, 0.25, 0.1582, 0.4717, 0.1582, 0.4717, 0.25, 0.25, 0.2032, 0.4854, 0.2032, 0.4854, 0.25, 0.25, 0.25, 0.49, 0.2968, 0.01461, 0.25, 0.01, 0.25, 0.01, 0.2968, 0.01461, 0.2032, 0.4854, 0.25, 0.49, 0.25, 0.49, 0.2032, 0.4854, 0.08029, 0.4197, 0.1167, 0.4496, 0.1167, 0.4496, 0.08029, 0.4197, 0.02827, 0.1582, 0.01461, 0.2032, 0.01461, 0.2032, 0.02827, 0.1582, 0.3418, 0.4717, 0.3833, 0.4496, 0.3833, 0.4496, 0.3418, 0.4717, 0.4854, 0.2032, 0.4717, 0.1582, 0.4717, 0.1582, 0.4854, 0.2032, 0.25, 0.01, 0.2032, 0.01461, 0.2032, 0.01461, 0.25, 0.01, 0.1167, 0.4496, 0.1582, 0.4717, 0.1582, 0.4717, 0.1167, 0.4496, 0.3833, 0.4496, 0.4197, 0.4197, 0.4197, 0.4197, 0.3833, 0.4496, 0.4717, 0.1582, 0.4496, 0.1167, 0.4496, 0.1167, 0.4717, 0.1582, 0.01461, 0.2032, 0.01, 0.25, 0.01, 0.25, 0.01461, 0.2032, 0.2032, 0.01461, 0.1582, 0.02827, 0.1582, 0.02827, 0.2032, 0.01461, 0.1582, 0.4717, 0.2032, 0.4854, 0.2032, 0.4854, 0.1582, 0.4717, 0.4197, 0.4197, 0.4496, 0.3833, 0.4496, 0.3833, 0.4197, 0.4197, 0.4496, 0.1167, 0.4197, 0.08029, 0.4197, 0.08029, 0.4496, 0.1167, 0.01, 0.25, 0.01461, 0.2968, 0.01461, 0.2968, 0.01, 0.25, 0.1582, 0.02827, 0.1167, 0.05045, 0.1167, 0.05045, 0.1582, 0.02827, 0.4496, 0.3833, 0.4717, 0.3418, 0.4717, 0.3418, 0.4496, 0.3833, 0.2968, 0.4854, 0.3418, 0.4717, 0.3418, 0.4717, 0.2968, 0.4854, 0.4197, 0.08029, 0.3833, 0.05045, 0.3833, 0.05045, 0.4197, 0.08029, 0.01461, 0.2968, 0.02827, 0.3418, 0.02827, 0.3418, 0.01461, 0.2968, 0.1167, 0.05045, 0.08029, 0.08029, 0.08029, 0.08029, 0.1167, 0.05045, 0.4717, 0.3418, 0.4854, 0.2968, 0.4854, 0.2968, 0.4717, 0.3418, 0.3833, 0.05045, 0.3418, 0.02827, 0.3418, 0.02827, 0.3833, 0.05045, 0.02827, 0.3418, 0.05045, 0.3833, 0.05045, 0.3833, 0.02827, 0.3418, 0.08029, 0.08029, 0.05045, 0.1167, 0.05045, 0.1167, 0.08029, 0.08029, 0.4854, 0.2968, 0.49, 0.25, 0.49, 0.25, 0.4854, 0.2968, 0.75, 0.401, 0.7795, 0.3981, 0.8078, 0.3895, 0.8339, 0.3756, 0.8568, 0.3568, 0.8756, 0.3339, 0.8895, 0.3078, 0.8981, 0.2795, 0.901, 0.25, 0.8981, 0.2205, 0.8895, 0.1922, 0.8756, 0.1661, 0.8568, 0.1432, 0.8339, 0.1244, 0.8078, 0.1105, 0.7795, 0.1019, 0.75, 0.09897, 0.7205, 0.1019, 0.6922, 0.1105, 0.6661, 0.1244, 0.6432, 0.1432, 0.6244, 0.1661, 0.6105, 0.1922, 0.6019, 0.2205, 0.599, 0.25, 0.6019, 0.2795, 0.6105, 0.3078, 0.6244, 0.3339, 0.6432, 0.3568, 0.6661, 0.3756, 0.6922, 0.3895, 0.7205, 0.3981, 0.3418, 0.02827, 0.2968, 0.01461, 0.2968, 0.01461, 0.3418, 0.02827, 0.05045, 0.3833, 0.08029, 0.4197, 0.08029, 0.4197, 0.05045, 0.3833, 0.05045, 0.1167, 0.02827, 0.1582, 0.02827, 0.1582, 0.05045, 0.1167, 0.49, 0.25, 0.4854, 0.2032, 0.4854, 0.2032, 0.49, 0.25, 0.25, 0.49, 0.2968, 0.4854, 0.2881, 0.4862, 0.2587, 0.4891, 0.2968, 0.4854, 0.3418, 0.4717, 0.3335, 0.4743, 0.3052, 0.4829, 0.3418, 0.4717, 0.3833, 0.4496, 0.3756, 0.4537, 0.3495, 0.4676, 0.3833, 0.4496, 0.4197, 0.4197, 0.413, 0.4252, 0.3901, 0.444, 0.4197, 0.4197, 0.4496, 0.3833, 0.444, 0.3901, 0.4252, 0.413, 0.4496, 0.3833, 0.4717, 0.3418, 0.4676, 0.3495, 0.4537, 0.3756, 0.4717, 0.3418, 0.4854, 0.2968, 0.4829, 0.3052, 0.4743, 0.3335, 0.4854, 0.2968, 0.49, 0.25, 0.4891, 0.2587, 0.4862, 0.2881, 0.49, 0.25, 0.4854, 0.2032, 0.4862, 0.2119, 0.4891, 0.2413, 0.4854, 0.2032, 0.4717, 0.1582, 0.4743, 0.1665, 0.4829, 0.1948, 0.4717, 0.1582, 0.4496, 0.1167, 0.4537, 0.1244, 0.4676, 0.1505, 0.4496, 0.1167, 0.4197, 0.08029, 0.4252, 0.08704, 0.444, 0.1099, 0.4197, 0.08029, 0.3833, 0.05045, 0.3901, 0.05598, 0.413, 0.07476, 0.3833, 0.05045, 0.3418, 0.02827, 0.3495, 0.03238, 0.3756, 0.04634, 0.3418, 0.02827, 0.2968, 0.01461, 0.3052, 0.01714, 0.3335, 0.02574, 0.2968, 0.01461, 0.25, 0.01, 0.2587, 0.01085, 0.2881, 0.01376, 0.25, 0.01, 0.2032, 0.01461, 0.2119, 0.01376, 0.2413, 0.01085, 0.2032, 0.01461, 0.1582, 0.02827, 0.1665, 0.02574, 0.1948, 0.01714, 0.1582, 0.02827, 0.1167, 0.05045, 0.1244, 0.04634, 0.1505, 0.03238, 0.1167, 0.05045, 0.08029, 0.08029, 0.08704, 0.07476, 0.1099, 0.05598, 0.08029, 0.08029, 0.05045, 0.1167, 0.05598, 0.1099, 0.07476, 0.08704, 0.05045, 0.1167, 0.02827, 0.1582, 0.03238, 0.1505, 0.04634, 0.1244, 0.02827, 0.1582, 0.01461, 0.2032, 0.01714, 0.1948, 0.02574, 0.1665, 0.01461, 0.2032, 0.01, 0.25, 0.01085, 0.2413, 0.01376, 0.2119, 0.01, 0.25, 0.01461, 0.2968, 0.01376, 0.2881, 0.01085, 0.2587, 0.01461, 0.2968, 0.02827, 0.3418, 0.02574, 0.3335, 0.01714, 0.3052, 0.02827, 0.3418, 0.05045, 0.3833, 0.04634, 0.3756, 0.03238, 0.3495, 0.05045, 0.3833, 0.08029, 0.4197, 0.07476, 0.413, 0.05598, 0.3901, 0.08029, 0.4197, 0.1167, 0.4496, 0.1099, 0.444, 0.08704, 0.4252, 0.1167, 0.4496, 0.1582, 0.4717, 0.1505, 0.4676, 0.1244, 0.4537, 0.1582, 0.4717, 0.2032, 0.4854, 0.1948, 0.4829, 0.1665, 0.4743, 0.2032, 0.4854, 0.25, 0.49, 0.2413, 0.4891, 0.2119, 0.4862, 0.25, 0.49, 0.2968, 0.4854, 0.2968, 0.4854, 0.25, 0.49, 1.0, 0.5, 1.0, 1.0, 0.9688, 1.0, 0.9688, 0.5, 0.9688, 0.5, 0.9688, 1.0, 0.9375, 1.0, 0.9375, 0.5, 0.9375, 0.5, 0.9375, 1.0, 0.9062, 1.0, 0.9062, 0.5, 0.9062, 0.5, 0.9062, 1.0, 0.875, 1.0, 0.875, 0.5, 0.875, 0.5, 0.875, 1.0, 0.8438, 1.0, 0.8438, 0.5, 0.8438, 0.5, 0.8438, 1.0, 0.8125, 1.0, 0.8125, 0.5, 0.8125, 0.5, 0.8125, 1.0, 0.7812, 1.0, 0.7812, 0.5, 0.7812, 0.5, 0.7812, 1.0, 0.75, 1.0, 0.75, 0.5, 0.75, 0.5, 0.75, 1.0, 0.7188, 1.0, 0.7188, 0.5, 0.7188, 0.5, 0.7188, 1.0, 0.6875, 1.0, 0.6875, 0.5, 0.6875, 0.5, 0.6875, 1.0, 0.6562, 1.0, 0.6562, 0.5, 0.6562, 0.5, 0.6562, 1.0, 0.625, 1.0, 0.625, 0.5, 0.625, 0.5, 0.625, 1.0, 0.5938, 1.0, 0.5938, 0.5, 0.5938, 0.5, 0.5938, 1.0, 0.5625, 1.0, 0.5625, 0.5, 0.5625, 0.5, 0.5625, 1.0, 0.5312, 1.0, 0.5312, 0.5, 0.5312, 0.5, 0.5312, 1.0, 0.5, 1.0, 0.5, 0.5, 0.5, 0.5, 0.5, 1.0, 0.4688, 1.0, 0.4688, 0.5, 0.4688, 0.5, 0.4688, 1.0, 0.4375, 1.0, 0.4375, 0.5, 0.4375, 0.5, 0.4375, 1.0, 0.4062, 1.0, 0.4062, 0.5, 0.4062, 0.5, 0.4062, 1.0, 0.375, 1.0, 0.375, 0.5, 0.375, 0.5, 0.375, 1.0, 0.3438, 1.0, 0.3438, 0.5, 0.3438, 0.5, 0.3438, 1.0, 0.3125, 1.0, 0.3125, 0.5, 0.3125, 0.5, 0.3125, 1.0, 0.2812, 1.0, 0.2812, 0.5, 0.2812, 0.5, 0.2812, 1.0, 0.25, 1.0, 0.25, 0.5, 0.25, 0.5, 0.25, 1.0, 0.2188, 1.0, 0.2188, 0.5, 0.2188, 0.5, 0.2188, 1.0, 0.1875, 1.0, 0.1875, 0.5, 0.1875, 0.5, 0.1875, 1.0, 0.1562, 1.0, 0.1562, 0.5, 0.1562, 0.5, 0.1562, 1.0, 0.125, 1.0, 0.125, 0.5, 0.125, 0.5, 0.125, 1.0, 0.09375, 1.0, 0.09375, 0.5, 0.09375, 0.5, 0.09375, 1.0, 0.0625, 1.0, 0.0625, 0.5, 0.2968, 0.4854, 0.25, 0.49, 0.2032, 0.4854, 0.1582, 0.4717, 0.1167, 0.4496, 0.08029, 0.4197, 0.05045, 0.3833, 0.02827, 0.3418, 0.01461, 0.2968, 0.01, 0.25, 0.01461, 0.2032, 0.02827, 0.1582, 0.05045, 0.1167, 0.08029, 0.08029, 0.1167, 0.05045, 0.1582, 0.02827, 0.2032, 0.01461, 0.25, 0.01, 0.2968, 0.01461, 0.3418, 0.02827, 0.3833, 0.05045, 0.4197, 0.08029, 0.4496, 0.1167, 0.4717, 0.1582, 0.4854, 0.2032, 0.49, 0.25, 0.4854, 0.2968, 0.4717, 0.3418, 0.4496, 0.3833, 0.4197, 0.4197, 0.3833, 0.4496, 0.3418, 0.4717, 0.0625, 0.5, 0.0625, 1.0, 0.03125, 1.0, 0.03125, 0.5, 0.03125, 0.5, 0.03125, 1.0, 0.0, 1.0, 0.0, 0.5, 0.75, 0.49, 0.7968, 0.4854, 0.8418, 0.4717, 0.8833, 0.4496, 0.9197, 0.4197, 0.9496, 0.3833, 0.9717, 0.3418, 0.9854, 0.2968, 0.99, 0.25, 0.9854, 0.2032, 0.9717, 0.1582, 0.9496, 0.1167, 0.9197, 0.08029, 0.8833, 0.05045, 0.8418, 0.02827, 0.7968, 0.01461, 0.75, 0.01, 0.7032, 0.01461, 0.6582, 0.02827, 0.6167, 0.05045, 0.5803, 0.08029, 0.5504, 0.1167, 0.5283, 0.1582, 0.5146, 0.2032, 0.51, 0.25, 0.5146, 0.2968, 0.5283, 0.3418, 0.5504, 0.3833, 0.5803, 0.4197, 0.6167, 0.4496, 0.6582, 0.4717, 0.7032, 0.4854, 1.0, 0.5, 1.0, 1.0, 0.9688, 1.0, 0.9688, 0.5, 0.9688, 0.5, 0.9688, 1.0, 0.9375, 1.0, 0.9375, 0.5, 0.9375, 0.5, 0.9375, 1.0, 0.9062, 1.0, 0.9062, 0.5, 0.9062, 0.5, 0.9062, 1.0, 0.875, 1.0, 0.875, 0.5, 0.875, 0.5, 0.875, 1.0, 0.8438, 1.0, 0.8438, 0.5, 0.8438, 0.5, 0.8438, 1.0, 0.8125, 1.0, 0.8125, 0.5, 0.8125, 0.5, 0.8125, 1.0, 0.7812, 1.0, 0.7812, 0.5, 0.7812, 0.5, 0.7812, 1.0, 0.75, 1.0, 0.75, 0.5, 0.75, 0.5, 0.75, 1.0, 0.7188, 1.0, 0.7188, 0.5, 0.7188, 0.5, 0.7188, 1.0, 0.6875, 1.0, 0.6875, 0.5, 0.6875, 0.5, 0.6875, 1.0, 0.6562, 1.0, 0.6562, 0.5, 0.6562, 0.5, 0.6562, 1.0, 0.625, 1.0, 0.625, 0.5, 0.625, 0.5, 0.625, 1.0, 0.5938, 1.0, 0.5938, 0.5, 0.5938, 0.5, 0.5938, 1.0, 0.5625, 1.0, 0.5625, 0.5, 0.5625, 0.5, 0.5625, 1.0, 0.5312, 1.0, 0.5312, 0.5, 0.5312, 0.5, 0.5312, 1.0, 0.5, 1.0, 0.5, 0.5, 0.5, 0.5, 0.5, 1.0, 0.4688, 1.0, 0.4688, 0.5, 0.4688, 0.5, 0.4688, 1.0, 0.4375, 1.0, 0.4375, 0.5, 0.4375, 0.5, 0.4375, 1.0, 0.4062, 1.0, 0.4062, 0.5, 0.4062, 0.5, 0.4062, 1.0, 0.375, 1.0, 0.375, 0.5, 0.375, 0.5, 0.375, 1.0, 0.3438, 1.0, 0.3438, 0.5, 0.3438, 0.5, 0.3438, 1.0, 0.3125, 1.0, 0.3125, 0.5, 0.3125, 0.5, 0.3125, 1.0, 0.2812, 1.0, 0.2812, 0.5, 0.2812, 0.5, 0.2812, 1.0, 0.25, 1.0, 0.25, 0.5, 0.25, 0.5, 0.25, 1.0, 0.2188, 1.0, 0.2188, 0.5, 0.2188, 0.5, 0.2188, 1.0, 0.1875, 1.0, 0.1875, 0.5, 0.1875, 0.5, 0.1875, 1.0, 0.1562, 1.0, 0.1562, 0.5, 0.1562, 0.5, 0.1562, 1.0, 0.125, 1.0, 0.125, 0.5, 0.125, 0.5, 0.125, 1.0, 0.09375, 1.0, 0.09375, 0.5, 0.09375, 0.5, 0.09375, 1.0, 0.0625, 1.0, 0.0625, 0.5, 0.2968, 0.4854, 0.25, 0.49, 0.2032, 0.4854, 0.1582, 0.4717, 0.1167, 0.4496, 0.08029, 0.4197, 0.05045, 0.3833, 0.02827, 0.3418, 0.01461, 0.2968, 0.01, 0.25, 0.01461, 0.2032, 0.02827, 0.1582, 0.05045, 0.1167, 0.08029, 0.08029, 0.1167, 0.05045, 0.1582, 0.02827, 0.2032, 0.01461, 0.25, 0.01, 0.2968, 0.01461, 0.3418, 0.02827, 0.3833, 0.05045, 0.4197, 0.08029, 0.4496, 0.1167, 0.4717, 0.1582, 0.4854, 0.2032, 0.49, 0.25, 0.4854, 0.2968, 0.4717, 0.3418, 0.4496, 0.3833, 0.4197, 0.4197, 0.3833, 0.4496, 0.3418, 0.4717, 0.0625, 0.5, 0.0625, 1.0, 0.03125, 1.0, 0.03125, 0.5, 0.03125, 0.5, 0.03125, 1.0, 0.0, 1.0, 0.0, 0.5, 0.75, 0.49, 0.7968, 0.4854, 0.8418, 0.4717, 0.8833, 0.4496, 0.9197, 0.4197, 0.9496, 0.3833, 0.9717, 0.3418, 0.9854, 0.2968, 0.99, 0.25, 0.9854, 0.2032, 0.9717, 0.1582, 0.9496, 0.1167, 0.9197, 0.08029, 0.8833, 0.05045, 0.8418, 0.02827, 0.7968, 0.01461, 0.75, 0.01, 0.7032, 0.01461, 0.6582, 0.02827, 0.6167, 0.05045, 0.5803, 0.08029, 0.5504, 0.1167, 0.5283, 0.1582, 0.5146, 0.2032, 0.51, 0.25, 0.5146, 0.2968, 0.5283, 0.3418, 0.5504, 0.3833, 0.5803, 0.4197, 0.6167, 0.4496, 0.6582, 0.4717, 0.7032, 0.4854, 1.0, 0.5, 1.0, 1.0, 0.9688, 1.0, 0.9688, 0.5, 0.9688, 0.5, 0.9688, 1.0, 0.9375, 1.0, 0.9375, 0.5, 0.9375, 0.5, 0.9375, 1.0, 0.9062, 1.0, 0.9062, 0.5, 0.9062, 0.5, 0.9062, 1.0, 0.875, 1.0, 0.875, 0.5, 0.875, 0.5, 0.875, 1.0, 0.8438, 1.0, 0.8438, 0.5, 0.8438, 0.5, 0.8438, 1.0, 0.8125, 1.0, 0.8125, 0.5, 0.8125, 0.5, 0.8125, 1.0, 0.7812, 1.0, 0.7812, 0.5, 0.7812, 0.5, 0.7812, 1.0, 0.75, 1.0, 0.75, 0.5, 0.75, 0.5, 0.75, 1.0, 0.7188, 1.0, 0.7188, 0.5, 0.7188, 0.5, 0.7188, 1.0, 0.6875, 1.0, 0.6875, 0.5, 0.6875, 0.5, 0.6875, 1.0, 0.6562, 1.0, 0.6562, 0.5, 0.6562, 0.5, 0.6562, 1.0, 0.625, 1.0, 0.625, 0.5, 0.625, 0.5, 0.625, 1.0, 0.5938, 1.0, 0.5938, 0.5, 0.5938, 0.5, 0.5938, 1.0, 0.5625, 1.0, 0.5625, 0.5, 0.5625, 0.5, 0.5625, 1.0, 0.5312, 1.0, 0.5312, 0.5, 0.5312, 0.5, 0.5312, 1.0, 0.5, 1.0, 0.5, 0.5, 0.5, 0.5, 0.5, 1.0, 0.4688, 1.0, 0.4688, 0.5, 0.4688, 0.5, 0.4688, 1.0, 0.4375, 1.0, 0.4375, 0.5, 0.4375, 0.5, 0.4375, 1.0, 0.4062, 1.0, 0.4062, 0.5, 0.4062, 0.5, 0.4062, 1.0, 0.375, 1.0, 0.375, 0.5, 0.375, 0.5, 0.375, 1.0, 0.3438, 1.0, 0.3438, 0.5, 0.3438, 0.5, 0.3438, 1.0, 0.3125, 1.0, 0.3125, 0.5, 0.3125, 0.5, 0.3125, 1.0, 0.2812, 1.0, 0.2812, 0.5, 0.2812, 0.5, 0.2812, 1.0, 0.25, 1.0, 0.25, 0.5, 0.25, 0.5, 0.25, 1.0, 0.2188, 1.0, 0.2188, 0.5, 0.2188, 0.5, 0.2188, 1.0, 0.1875, 1.0, 0.1875, 0.5, 0.1875, 0.5, 0.1875, 1.0, 0.1562, 1.0, 0.1562, 0.5, 0.1562, 0.5, 0.1562, 1.0, 0.125, 1.0, 0.125, 0.5, 0.125, 0.5, 0.125, 1.0, 0.09375, 1.0, 0.09375, 0.5, 0.09375, 0.5, 0.09375, 1.0, 0.0625, 1.0, 0.0625, 0.5, 0.2968, 0.4854, 0.25, 0.49, 0.2032, 0.4854, 0.1582, 0.4717, 0.1167, 0.4496, 0.08029, 0.4197, 0.05045, 0.3833, 0.02827, 0.3418, 0.01461, 0.2968, 0.01, 0.25, 0.01461, 0.2032, 0.02827, 0.1582, 0.05045, 0.1167, 0.08029, 0.08029, 0.1167, 0.05045, 0.1582, 0.02827, 0.2032, 0.01461, 0.25, 0.01, 0.2968, 0.01461, 0.3418, 0.02827, 0.3833, 0.05045, 0.4197, 0.08029, 0.4496, 0.1167, 0.4717, 0.1582, 0.4854, 0.2032, 0.49, 0.25, 0.4854, 0.2968, 0.4717, 0.3418, 0.4496, 0.3833, 0.4197, 0.4197, 0.3833, 0.4496, 0.3418, 0.4717, 0.0625, 0.5, 0.0625, 1.0, 0.03125, 1.0, 0.03125, 0.5, 0.03125, 0.5, 0.03125, 1.0, 0.0, 1.0, 0.0, 0.5, 0.75, 0.49, 0.7968, 0.4854, 0.8418, 0.4717, 0.8833, 0.4496, 0.9197, 0.4197, 0.9496, 0.3833, 0.9717, 0.3418, 0.9854, 0.2968, 0.99, 0.25, 0.9854, 0.2032, 0.9717, 0.1582, 0.9496, 0.1167, 0.9197, 0.08029, 0.8833, 0.05045, 0.8418, 0.02827, 0.7968, 0.01461, 0.75, 0.01, 0.7032, 0.01461, 0.6582, 0.02827, 0.6167, 0.05045, 0.5803, 0.08029, 0.5504, 0.1167, 0.5283, 0.1582, 0.5146, 0.2032, 0.51, 0.25, 0.5146, 0.2968, 0.5283, 0.3418, 0.5504, 0.3833, 0.5803, 0.4197, 0.6167, 0.4496, 0.6582, 0.4717, 0.7032, 0.4854, 1.0, 0.5, 1.0, 1.0, 0.9688, 1.0, 0.9688, 0.5, 0.9688, 0.5, 0.9688, 1.0, 0.9375, 1.0, 0.9375, 0.5, 0.9375, 0.5, 0.9375, 1.0, 0.9062, 1.0, 0.9062, 0.5, 0.9062, 0.5, 0.9062, 1.0, 0.875, 1.0, 0.875, 0.5, 0.875, 0.5, 0.875, 1.0, 0.8438, 1.0, 0.8438, 0.5, 0.8438, 0.5, 0.8438, 1.0, 0.8125, 1.0, 0.8125, 0.5, 0.8125, 0.5, 0.8125, 1.0, 0.7812, 1.0, 0.7812, 0.5, 0.7812, 0.5, 0.7812, 1.0, 0.75, 1.0, 0.75, 0.5, 0.75, 0.5, 0.75, 1.0, 0.7188, 1.0, 0.7188, 0.5, 0.7188, 0.5, 0.7188, 1.0, 0.6875, 1.0, 0.6875, 0.5, 0.6875, 0.5, 0.6875, 1.0, 0.6562, 1.0, 0.6562, 0.5, 0.6562, 0.5, 0.6562, 1.0, 0.625, 1.0, 0.625, 0.5, 0.625, 0.5, 0.625, 1.0, 0.5938, 1.0, 0.5938, 0.5, 0.5938, 0.5, 0.5938, 1.0, 0.5625, 1.0, 0.5625, 0.5, 0.5625, 0.5, 0.5625, 1.0, 0.5312, 1.0, 0.5312, 0.5, 0.5312, 0.5, 0.5312, 1.0, 0.5, 1.0, 0.5, 0.5, 0.5, 0.5, 0.5, 1.0, 0.4688, 1.0, 0.4688, 0.5, 0.4688, 0.5, 0.4688, 1.0, 0.4375, 1.0, 0.4375, 0.5, 0.4375, 0.5, 0.4375, 1.0, 0.4062, 1.0, 0.4062, 0.5, 0.4062, 0.5, 0.4062, 1.0, 0.375, 1.0, 0.375, 0.5, 0.375, 0.5, 0.375, 1.0, 0.3438, 1.0, 0.3438, 0.5, 0.3438, 0.5, 0.3438, 1.0, 0.3125, 1.0, 0.3125, 0.5, 0.3125, 0.5, 0.3125, 1.0, 0.2812, 1.0, 0.2812, 0.5, 0.2812, 0.5, 0.2812, 1.0, 0.25, 1.0, 0.25, 0.5, 0.25, 0.5, 0.25, 1.0, 0.2188, 1.0, 0.2188, 0.5, 0.2188, 0.5, 0.2188, 1.0, 0.1875, 1.0, 0.1875, 0.5, 0.1875, 0.5, 0.1875, 1.0, 0.1562, 1.0, 0.1562, 0.5, 0.1562, 0.5, 0.1562, 1.0, 0.125, 1.0, 0.125, 0.5, 0.125, 0.5, 0.125, 1.0, 0.09375, 1.0, 0.09375, 0.5, 0.09375, 0.5, 0.09375, 1.0, 0.0625, 1.0, 0.0625, 0.5, 0.2968, 0.4854, 0.25, 0.49, 0.2032, 0.4854, 0.1582, 0.4717, 0.1167, 0.4496, 0.08029, 0.4197, 0.05045, 0.3833, 0.02827, 0.3418, 0.01461, 0.2968, 0.01, 0.25, 0.01461, 0.2032, 0.02827, 0.1582, 0.05045, 0.1167, 0.08029, 0.08029, 0.1167, 0.05045, 0.1582, 0.02827, 0.2032, 0.01461, 0.25, 0.01, 0.2968, 0.01461, 0.3418, 0.02827, 0.3833, 0.05045, 0.4197, 0.08029, 0.4496, 0.1167, 0.4717, 0.1582, 0.4854, 0.2032, 0.49, 0.25, 0.4854, 0.2968, 0.4717, 0.3418, 0.4496, 0.3833, 0.4197, 0.4197, 0.3833, 0.4496, 0.3418, 0.4717, 0.0625, 0.5, 0.0625, 1.0, 0.03125, 1.0, 0.03125, 0.5, 0.03125, 0.5, 0.03125, 1.0, 0.0, 1.0, 0.0, 0.5, 0.75, 0.49, 0.7968, 0.4854, 0.8418, 0.4717, 0.8833, 0.4496, 0.9197, 0.4197, 0.9496, 0.3833, 0.9717, 0.3418, 0.9854, 0.2968, 0.99, 0.25, 0.9854, 0.2032, 0.9717, 0.1582, 0.9496, 0.1167, 0.9197, 0.08029, 0.8833, 0.05045, 0.8418, 0.02827, 0.7968, 0.01461, 0.75, 0.01, 0.7032, 0.01461, 0.6582, 0.02827, 0.6167, 0.05045, 0.5803, 0.08029, 0.5504, 0.1167, 0.5283, 0.1582, 0.5146, 0.2032, 0.51, 0.25, 0.5146, 0.2968, 0.5283, 0.3418, 0.5504, 0.3833, 0.5803, 0.4197, 0.6167, 0.4496, 0.6582, 0.4717, 0.7032, 0.4854, 1.0, 0.5, 1.0, 1.0, 0.9688, 1.0, 0.9688, 0.5, 0.9688, 0.5, 0.9688, 1.0, 0.9375, 1.0, 0.9375, 0.5, 0.9375, 0.5, 0.9375, 1.0, 0.9062, 1.0, 0.9062, 0.5, 0.9062, 0.5, 0.9062, 1.0, 0.875, 1.0, 0.875, 0.5, 0.875, 0.5, 0.875, 1.0, 0.8438, 1.0, 0.8438, 0.5, 0.8438, 0.5, 0.8438, 1.0, 0.8125, 1.0, 0.8125, 0.5, 0.8125, 0.5, 0.8125, 1.0, 0.7812, 1.0, 0.7812, 0.5, 0.7812, 0.5, 0.7812, 1.0, 0.75, 1.0, 0.75, 0.5, 0.75, 0.5, 0.75, 1.0, 0.7188, 1.0, 0.7188, 0.5, 0.7188, 0.5, 0.7188, 1.0, 0.6875, 1.0, 0.6875, 0.5, 0.6875, 0.5, 0.6875, 1.0, 0.6562, 1.0, 0.6562, 0.5, 0.6562, 0.5, 0.6562, 1.0, 0.625, 1.0, 0.625, 0.5, 0.625, 0.5, 0.625, 1.0, 0.5938, 1.0, 0.5938, 0.5, 0.5938, 0.5, 0.5938, 1.0, 0.5625, 1.0, 0.5625, 0.5, 0.5625, 0.5, 0.5625, 1.0, 0.5312, 1.0, 0.5312, 0.5, 0.5312, 0.5, 0.5312, 1.0, 0.5, 1.0, 0.5, 0.5, 0.5, 0.5, 0.5, 1.0, 0.4688, 1.0, 0.4688, 0.5, 0.4688, 0.5, 0.4688, 1.0, 0.4375, 1.0, 0.4375, 0.5, 0.4375, 0.5, 0.4375, 1.0, 0.4062, 1.0, 0.4062, 0.5, 0.4062, 0.5, 0.4062, 1.0, 0.375, 1.0, 0.375, 0.5, 0.375, 0.5, 0.375, 1.0, 0.3438, 1.0, 0.3438, 0.5, 0.3438, 0.5, 0.3438, 1.0, 0.3125, 1.0, 0.3125, 0.5, 0.3125, 0.5, 0.3125, 1.0, 0.2812, 1.0, 0.2812, 0.5, 0.2812, 0.5, 0.2812, 1.0, 0.25, 1.0, 0.25, 0.5, 0.25, 0.5, 0.25, 1.0, 0.2188, 1.0, 0.2188, 0.5, 0.2188, 0.5, 0.2188, 1.0, 0.1875, 1.0, 0.1875, 0.5, 0.1875, 0.5, 0.1875, 1.0, 0.1562, 1.0, 0.1562, 0.5, 0.1562, 0.5, 0.1562, 1.0, 0.125, 1.0, 0.125, 0.5, 0.125, 0.5, 0.125, 1.0, 0.09375, 1.0, 0.09375, 0.5, 0.09375, 0.5, 0.09375, 1.0, 0.0625, 1.0, 0.0625, 0.5, 0.2968, 0.4854, 0.25, 0.49, 0.2032, 0.4854, 0.1582, 0.4717, 0.1167, 0.4496, 0.08029, 0.4197, 0.05045, 0.3833, 0.02827, 0.3418, 0.01461, 0.2968, 0.01, 0.25, 0.01461, 0.2032, 0.02827, 0.1582, 0.05045, 0.1167, 0.08029, 0.08029, 0.1167, 0.05045, 0.1582, 0.02827, 0.2032, 0.01461, 0.25, 0.01, 0.2968, 0.01461, 0.3418, 0.02827, 0.3833, 0.05045, 0.4197, 0.08029, 0.4496, 0.1167, 0.4717, 0.1582, 0.4854, 0.2032, 0.49, 0.25, 0.4854, 0.2968, 0.4717, 0.3418, 0.4496, 0.3833, 0.4197, 0.4197, 0.3833, 0.4496, 0.3418, 0.4717, 0.0625, 0.5, 0.0625, 1.0, 0.03125, 1.0, 0.03125, 0.5, 0.03125, 0.5, 0.03125, 1.0, 0.0, 1.0, 0.0, 0.5, 0.75, 0.49, 0.7968, 0.4854, 0.8418, 0.4717, 0.8833, 0.4496, 0.9197, 0.4197, 0.9496, 0.3833, 0.9717, 0.3418, 0.9854, 0.2968, 0.99, 0.25, 0.9854, 0.2032, 0.9717, 0.1582, 0.9496, 0.1167, 0.9197, 0.08029, 0.8833, 0.05045, 0.8418, 0.02827, 0.7968, 0.01461, 0.75, 0.01, 0.7032, 0.01461, 0.6582, 0.02827, 0.6167, 0.05045, 0.5803, 0.08029, 0.5504, 0.1167, 0.5283, 0.1582, 0.5146, 0.2032, 0.51, 0.25, 0.5146, 0.2968, 0.5283, 0.3418, 0.5504, 0.3833, 0.5803, 0.4197, 0.6167, 0.4496, 0.6582, 0.4717, 0.7032, 0.4854])
me_cone.use_remesh_fix_poles = True
me_cone.use_remesh_preserve_attributes = False
me_cone.use_mirror_vertex_groups = False
me_cone.update()

# ---- objects
ob_light = bpy.data.objects.new('Light', light_light)
ob_camera = bpy.data.objects.new('Camera', cam_camera)
ob_cone = bpy.data.objects.new('Cone', me_cone)

# ---- transforms, parenting, visibility, modifiers, constraints
ob_light.location = (4.076, 6.767, -0.6063)
ob_light.rotation_euler = (-3.134, -0.0, 0.0)
ob_light.lock_rotations_4d = False
ob_light.empty_display_type = 'ARROWS'
ob_light.color = (0.0, 0.0, 0.0, 0.0)
ob_light.lineart.crease_threshold = 0.0
ob_camera.location = (7.359, -6.926, 4.958)
ob_camera.rotation_euler = (1.109, 0.0, 0.8149)
ob_camera.lock_rotations_4d = False
ob_camera.empty_display_type = 'ARROWS'
ob_camera.color = (0.0, 0.0, 0.0, 0.0)
ob_camera.display_type = 'WIRE'
ob_camera.lineart.crease_threshold = 0.0
ob_cone.location = (0.0, -0.9185, 0.3429)
ob_cone.lineart.crease_threshold = 0.0

# ---- collection membership
col_collection.objects.link(ob_light)
col_collection.objects.link(ob_camera)
col_collection.objects.link(ob_cone)

# ---- scene / render settings (as saved in the file)
scene.camera = ob_camera
scene.frame_start = 1; scene.frame_end = 250; scene.frame_set(1)
scene.render.engine = 'BLENDER_EEVEE_NEXT'
scene.cycles.use_denoising = False
scene.cycles.samples = 128
scene.cycles.sampling_pattern = 'TABULATED_SOBOL'
scene.cycles.use_adaptive_sampling = False
scene.cycles.use_light_tree = False
scene.view_settings.view_transform = 'Filmic'
bpy.context.view_layer.update()
